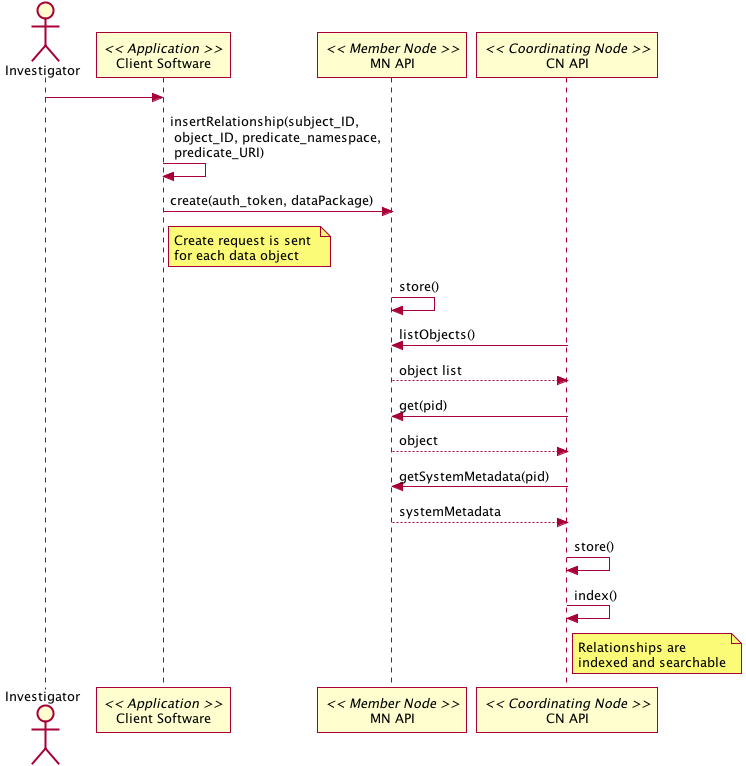

The diagram above was rendered by PlantUML. Its source (embedded in the PNG):
@startuml images/41_seq.png
   Actor Investigator
   participant "Client Software" as app_client << Application >>
   Investigator -> app_client
   participant "MN API" as mn_api << Member Node >>
   participant "CN API" as cn_api << Coordinating Node >>
   
   app_client -> app_client: insertRelationship(subject_ID, \n object_ID, predicate_namespace, \n predicate_URI)
   
   app_client -> mn_api: create(auth_token, dataPackage)
   note right of app_client 
   Create request is sent 
   for each data object
   end note
   
   mn_api -> mn_api: store()

   cn_api -> mn_api: listObjects()
   
   mn_api --> cn_api: object list
   
   cn_api -> mn_api: get(pid)
   mn_api --> cn_api: object
   
   cn_api -> mn_api: getSystemMetadata(pid)
   mn_api --> cn_api: systemMetadata

   cn_api -> cn_api: store()
   cn_api -> cn_api: index()
   note right of cn_api
   Relationships are
   indexed and searchable
   end note

   @enduml